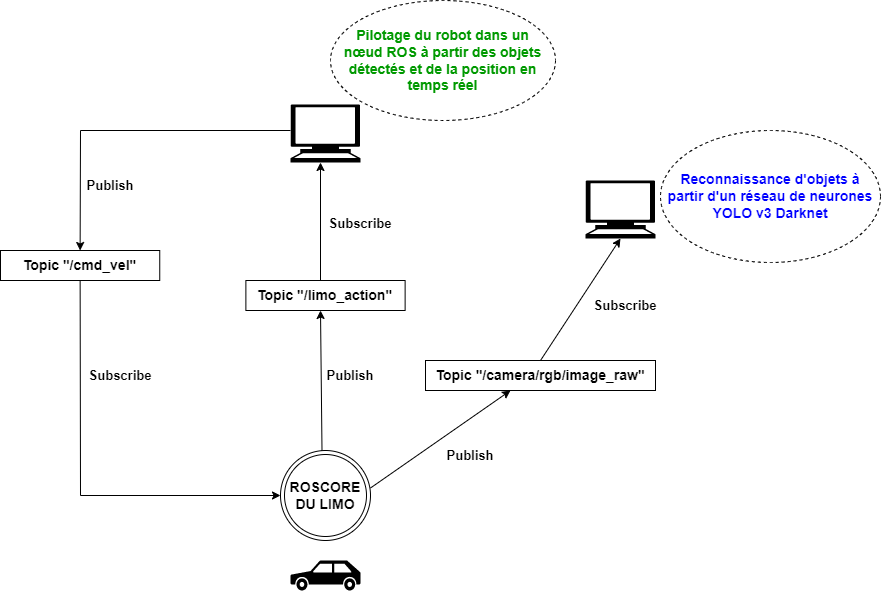

The diagram above was exported from draw.io. Its source (the exported page's mxGraphModel, read from the mxfile embedded in the PNG):
<mxGraphModel dx="998" dy="1375" grid="1" gridSize="10" guides="1" tooltips="1" connect="1" arrows="1" fold="1" page="1" pageScale="1" pageWidth="1169" pageHeight="827" math="0" shadow="0">
  <root>
    <mxCell id="0" />
    <mxCell id="1" parent="0" />
    <mxCell id="3jy7lsfsmjSaGdI3LhXd-1" value="" style="shape=mxgraph.signs.transportation.car_3;html=1;pointerEvents=1;fillColor=#000000;strokeColor=none;verticalLabelPosition=bottom;verticalAlign=top;align=center;sketch=0;" parent="1" vertex="1">
      <mxGeometry x="450" y="540" width="70" height="30" as="geometry" />
    </mxCell>
    <mxCell id="3jy7lsfsmjSaGdI3LhXd-2" value="" style="shape=mxgraph.signs.tech.computer;html=1;pointerEvents=1;fillColor=#000000;strokeColor=none;verticalLabelPosition=bottom;verticalAlign=top;align=center;sketch=0;" parent="1" vertex="1">
      <mxGeometry x="450" y="84" width="70" height="58" as="geometry" />
    </mxCell>
    <mxCell id="3jy7lsfsmjSaGdI3LhXd-9" value="" style="endArrow=classic;startArrow=none;html=1;rounded=0;startFill=0;exitX=1;exitY=0.25;exitDx=0;exitDy=0;" parent="1" source="3jy7lsfsmjSaGdI3LhXd-12" edge="1">
      <mxGeometry width="50" height="50" relative="1" as="geometry">
        <mxPoint x="470" y="510" as="sourcePoint" />
        <mxPoint x="670" y="370" as="targetPoint" />
      </mxGeometry>
    </mxCell>
    <mxCell id="3jy7lsfsmjSaGdI3LhXd-11" value="&lt;span style=&quot;font-size: 14px;&quot;&gt;&lt;b&gt;Topic &quot;/camera/rgb/image_raw&quot;&lt;/b&gt;&lt;/span&gt;" style="text;html=1;strokeColor=default;fillColor=none;align=center;verticalAlign=middle;whiteSpace=wrap;rounded=0;" parent="1" vertex="1">
      <mxGeometry x="585" y="340" width="230" height="30" as="geometry" />
    </mxCell>
    <mxCell id="3jy7lsfsmjSaGdI3LhXd-17" value="&lt;b style=&quot;color: rgb(0, 0, 0);&quot;&gt;&lt;font color=&quot;#0000ff&quot;&gt;Reconnaissance d'objets à partir d'un réseau de neurones YOLO v3 Darknet&lt;/font&gt;&lt;/b&gt;" style="ellipse;whiteSpace=wrap;html=1;align=center;dashed=1;fontSize=14;fontColor=#0000FF;strokeColor=default;" parent="1" vertex="1">
      <mxGeometry x="820" y="110" width="220" height="132" as="geometry" />
    </mxCell>
    <mxCell id="3jy7lsfsmjSaGdI3LhXd-18" value="&lt;font style=&quot;&quot; color=&quot;#009900&quot;&gt;&lt;b&gt;Pilotage du robot dans un nœud&amp;nbsp;ROS à partir des objets détectés et de la position en temps réel&lt;/b&gt;&lt;/font&gt;" style="ellipse;whiteSpace=wrap;html=1;align=center;dashed=1;fontSize=14;fontColor=#0000FF;" parent="1" vertex="1">
      <mxGeometry x="490" y="-20" width="225" height="120" as="geometry" />
    </mxCell>
    <mxCell id="3jy7lsfsmjSaGdI3LhXd-23" value="" style="ellipse;shape=doubleEllipse;whiteSpace=wrap;html=1;aspect=fixed;fontSize=14;fontColor=#009900;" parent="1" vertex="1">
      <mxGeometry x="440" y="430" width="90" height="90" as="geometry" />
    </mxCell>
    <mxCell id="3jy7lsfsmjSaGdI3LhXd-12" value="&lt;b&gt;&lt;font style=&quot;font-size: 14px;&quot;&gt;ROSCORE DU LIMO&lt;/font&gt;&lt;/b&gt;" style="text;html=1;strokeColor=none;fillColor=none;align=center;verticalAlign=middle;whiteSpace=wrap;rounded=0;" parent="1" vertex="1">
      <mxGeometry x="440" y="460" width="90" height="30" as="geometry" />
    </mxCell>
    <mxCell id="3jy7lsfsmjSaGdI3LhXd-27" value="&lt;font style=&quot;font-size: 13px;&quot; color=&quot;#000000&quot;&gt;&lt;b&gt;Publish&lt;/b&gt;&lt;/font&gt;" style="text;html=1;strokeColor=none;fillColor=none;align=center;verticalAlign=middle;whiteSpace=wrap;rounded=0;fontSize=14;fontColor=#009900;" parent="1" vertex="1">
      <mxGeometry x="600" y="420" width="60" height="30" as="geometry" />
    </mxCell>
    <mxCell id="3jy7lsfsmjSaGdI3LhXd-28" value="" style="endArrow=classic;startArrow=none;html=1;rounded=0;startFill=0;entryX=0.5;entryY=1;entryDx=0;entryDy=0;entryPerimeter=0;exitX=0.5;exitY=0;exitDx=0;exitDy=0;" parent="1" source="3jy7lsfsmjSaGdI3LhXd-11" target="3jy7lsfsmjSaGdI3LhXd-3" edge="1">
      <mxGeometry width="50" height="50" relative="1" as="geometry">
        <mxPoint x="670" y="345" as="sourcePoint" />
        <mxPoint x="870" y="205" as="targetPoint" />
      </mxGeometry>
    </mxCell>
    <mxCell id="3jy7lsfsmjSaGdI3LhXd-29" value="&lt;font style=&quot;font-size: 13px;&quot; color=&quot;#000000&quot;&gt;&lt;b&gt;Subscribe&lt;/b&gt;&lt;/font&gt;" style="text;html=1;strokeColor=none;fillColor=none;align=center;verticalAlign=middle;whiteSpace=wrap;rounded=0;fontSize=14;fontColor=#009900;" parent="1" vertex="1">
      <mxGeometry x="755" y="270" width="60" height="30" as="geometry" />
    </mxCell>
    <mxCell id="3jy7lsfsmjSaGdI3LhXd-32" value="&lt;span style=&quot;font-size: 14px;&quot;&gt;&lt;b&gt;Topic &quot;/limo_action&quot;&lt;/b&gt;&lt;/span&gt;" style="text;html=1;strokeColor=default;fillColor=none;align=center;verticalAlign=middle;whiteSpace=wrap;rounded=0;" parent="1" vertex="1">
      <mxGeometry x="405.38" y="260" width="159.25" height="30" as="geometry" />
    </mxCell>
    <mxCell id="3jy7lsfsmjSaGdI3LhXd-33" value="" style="endArrow=classic;startArrow=none;html=1;rounded=0;startFill=0;exitX=1;exitY=0.25;exitDx=0;exitDy=0;" parent="1" edge="1">
      <mxGeometry width="50" height="50" relative="1" as="geometry">
        <mxPoint x="481.5" y="430" as="sourcePoint" />
        <mxPoint x="480" y="290" as="targetPoint" />
      </mxGeometry>
    </mxCell>
    <mxCell id="3jy7lsfsmjSaGdI3LhXd-3" value="" style="shape=mxgraph.signs.tech.computer;html=1;pointerEvents=1;fillColor=#000000;strokeColor=none;verticalLabelPosition=bottom;verticalAlign=top;align=center;sketch=0;shadow=0;" parent="1" vertex="1">
      <mxGeometry x="745" y="160" width="70" height="58" as="geometry" />
    </mxCell>
    <mxCell id="3jy7lsfsmjSaGdI3LhXd-34" value="" style="endArrow=classic;startArrow=none;html=1;rounded=0;startFill=0;" parent="1" edge="1">
      <mxGeometry width="50" height="50" relative="1" as="geometry">
        <mxPoint x="480" y="260" as="sourcePoint" />
        <mxPoint x="480" y="142" as="targetPoint" />
      </mxGeometry>
    </mxCell>
    <mxCell id="3jy7lsfsmjSaGdI3LhXd-35" value="&lt;font style=&quot;font-size: 13px;&quot; color=&quot;#000000&quot;&gt;&lt;b&gt;Publish&lt;/b&gt;&lt;/font&gt;" style="text;html=1;strokeColor=none;fillColor=none;align=center;verticalAlign=middle;whiteSpace=wrap;rounded=0;fontSize=14;fontColor=#009900;" parent="1" vertex="1">
      <mxGeometry x="480" y="340" width="60" height="30" as="geometry" />
    </mxCell>
    <mxCell id="3jy7lsfsmjSaGdI3LhXd-36" value="&lt;font style=&quot;font-size: 13px;&quot; color=&quot;#000000&quot;&gt;&lt;b&gt;Subscribe&lt;/b&gt;&lt;/font&gt;" style="text;html=1;strokeColor=none;fillColor=none;align=center;verticalAlign=middle;whiteSpace=wrap;rounded=0;fontSize=14;fontColor=#009900;" parent="1" vertex="1">
      <mxGeometry x="490" y="188" width="60" height="30" as="geometry" />
    </mxCell>
    <mxCell id="3jy7lsfsmjSaGdI3LhXd-41" value="&lt;span style=&quot;font-size: 14px;&quot;&gt;&lt;b&gt;Topic &quot;/cmd_vel&quot;&lt;/b&gt;&lt;/span&gt;" style="text;html=1;strokeColor=default;fillColor=none;align=center;verticalAlign=middle;whiteSpace=wrap;rounded=0;" parent="1" vertex="1">
      <mxGeometry x="160" y="230" width="159.25" height="30" as="geometry" />
    </mxCell>
    <mxCell id="3jy7lsfsmjSaGdI3LhXd-42" value="" style="endArrow=classic;html=1;rounded=0;fontSize=13;fontColor=#000000;entryX=0.5;entryY=0;entryDx=0;entryDy=0;" parent="1" target="3jy7lsfsmjSaGdI3LhXd-41" edge="1">
      <mxGeometry width="50" height="50" relative="1" as="geometry">
        <mxPoint x="450" y="110" as="sourcePoint" />
        <mxPoint x="240" y="110" as="targetPoint" />
        <Array as="points">
          <mxPoint x="240" y="110" />
        </Array>
      </mxGeometry>
    </mxCell>
    <mxCell id="3jy7lsfsmjSaGdI3LhXd-43" value="" style="endArrow=classic;html=1;rounded=0;fontSize=13;fontColor=#000000;exitX=0.5;exitY=1;exitDx=0;exitDy=0;entryX=0;entryY=0.5;entryDx=0;entryDy=0;" parent="1" source="3jy7lsfsmjSaGdI3LhXd-41" target="3jy7lsfsmjSaGdI3LhXd-12" edge="1">
      <mxGeometry width="50" height="50" relative="1" as="geometry">
        <mxPoint x="560" y="270" as="sourcePoint" />
        <mxPoint x="610" y="220" as="targetPoint" />
        <Array as="points">
          <mxPoint x="240" y="475" />
        </Array>
      </mxGeometry>
    </mxCell>
    <mxCell id="3jy7lsfsmjSaGdI3LhXd-44" value="&lt;font style=&quot;font-size: 13px;&quot; color=&quot;#000000&quot;&gt;&lt;b&gt;Publish&lt;/b&gt;&lt;/font&gt;" style="text;html=1;strokeColor=none;fillColor=none;align=center;verticalAlign=middle;whiteSpace=wrap;rounded=0;fontSize=14;fontColor=#009900;" parent="1" vertex="1">
      <mxGeometry x="240" y="150" width="60" height="30" as="geometry" />
    </mxCell>
    <mxCell id="3jy7lsfsmjSaGdI3LhXd-45" value="&lt;font style=&quot;font-size: 13px;&quot; color=&quot;#000000&quot;&gt;&lt;b&gt;Subscribe&lt;/b&gt;&lt;/font&gt;" style="text;html=1;strokeColor=none;fillColor=none;align=center;verticalAlign=middle;whiteSpace=wrap;rounded=0;fontSize=14;fontColor=#009900;" parent="1" vertex="1">
      <mxGeometry x="250" y="340" width="60" height="30" as="geometry" />
    </mxCell>
  </root>
</mxGraphModel>